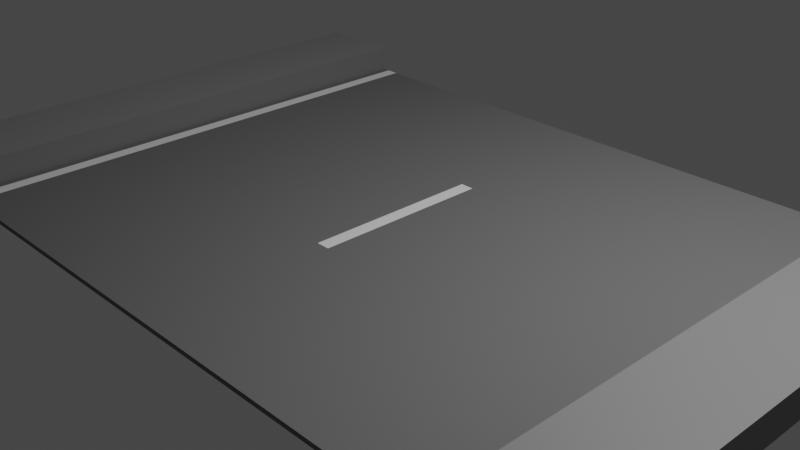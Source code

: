 # Source: straight_standard_road_pavement.blend  (saved by Blender 2.91.10; exported with 4.5.12 LTS)
import bpy
from mathutils import Matrix  # noqa: F401  (used for matrix-valued properties, if any)

bpy.ops.wm.read_factory_settings(use_empty=True)
scene = bpy.context.scene
scene.name = 'Scene'

# ---- collections
col_collection = bpy.data.collections.new('Collection'); scene.collection.children.link(col_collection)

# ---- materials (node trees are filled in below, after node groups)
mat_tarmac = bpy.data.materials.new('Tarmac')
mat_tarmac.use_transparent_shadow = False
mat_grass = bpy.data.materials.new('Grass')
mat_grass.use_transparent_shadow = False
mat_white = bpy.data.materials.new('White')
mat_white.use_transparent_shadow = False
mat_pavement = bpy.data.materials.new('Pavement')
mat_pavement.use_transparent_shadow = False

# ---- material node trees
mat_tarmac.use_nodes = True; mat_tarmac.node_tree.nodes.clear()
_N = mat_tarmac.node_tree.nodes; _L = mat_tarmac.node_tree.links
n0 = _N.new('ShaderNodeBsdfPrincipled'); n0.name = 'Principled BSDF'; n0.location = (10, 300)
n0.distribution = 'GGX'
n0.subsurface_method = 'BURLEY'
n0.inputs[0].default_value = (0.1706, 0.1706, 0.1706, 1.0)
n0.inputs[2].default_value = 1.0
n0.inputs[3].default_value = 1.45
n0.inputs[27].default_value = (0.0, 0.0, 0.0, 1.0)
n0.inputs[28].default_value = 1.0
n1 = _N.new('ShaderNodeOutputMaterial'); n1.name = 'Material Output'; n1.location = (300, 300)
_L.new(n0.outputs[0], n1.inputs[0])
n1.is_active_output = True
mat_grass.use_nodes = True; mat_grass.node_tree.nodes.clear()
_N = mat_grass.node_tree.nodes; _L = mat_grass.node_tree.links
n0 = _N.new('ShaderNodeBsdfPrincipled'); n0.name = 'Principled BSDF'; n0.location = (10, 300)
n0.distribution = 'GGX'
n0.subsurface_method = 'BURLEY'
n0.inputs[0].default_value = (7.74e-05, 0.214, 0.0, 1.0)
n0.inputs[3].default_value = 1.45
n0.inputs[27].default_value = (0.0, 0.0, 0.0, 1.0)
n0.inputs[28].default_value = 1.0
n1 = _N.new('ShaderNodeOutputMaterial'); n1.name = 'Material Output'; n1.location = (300, 300)
_L.new(n0.outputs[0], n1.inputs[0])
n1.is_active_output = True
mat_white.use_nodes = True; mat_white.node_tree.nodes.clear()
_N = mat_white.node_tree.nodes; _L = mat_white.node_tree.links
n0 = _N.new('ShaderNodeBsdfPrincipled'); n0.name = 'Principled BSDF'; n0.location = (10, 300)
n0.distribution = 'GGX'
n0.subsurface_method = 'BURLEY'
n0.inputs[0].default_value = (1.0, 1.0, 1.0, 1.0)
n0.inputs[3].default_value = 1.45
n0.inputs[27].default_value = (0.0, 0.0, 0.0, 1.0)
n0.inputs[28].default_value = 1.0
n1 = _N.new('ShaderNodeOutputMaterial'); n1.name = 'Material Output'; n1.location = (300, 300)
_L.new(n0.outputs[0], n1.inputs[0])
n1.is_active_output = True
mat_pavement.use_nodes = True; mat_pavement.node_tree.nodes.clear()
_N = mat_pavement.node_tree.nodes; _L = mat_pavement.node_tree.links
n0 = _N.new('ShaderNodeBsdfPrincipled'); n0.name = 'Principled BSDF'; n0.location = (10, 300)
n0.distribution = 'GGX'
n0.subsurface_method = 'BURLEY'
n0.inputs[0].default_value = (0.2633, 0.2633, 0.2633, 1.0)
n0.inputs[3].default_value = 1.45
n0.inputs[27].default_value = (0.0, 0.0, 0.0, 1.0)
n0.inputs[28].default_value = 1.0
n1 = _N.new('ShaderNodeOutputMaterial'); n1.name = 'Material Output'; n1.location = (300, 300)
_L.new(n0.outputs[0], n1.inputs[0])
n1.is_active_output = True

# ---- world
world_world = bpy.data.worlds.new('World'); scene.world = world_world
world_world.use_nodes = True; world_world.node_tree.nodes.clear()
_N = world_world.node_tree.nodes; _L = world_world.node_tree.links
n0 = _N.new('ShaderNodeOutputWorld'); n0.name = 'World Output'; n0.location = (300, 300)
n1 = _N.new('ShaderNodeBackground'); n1.name = 'Background'; n1.location = (10, 300)
n1.inputs[0].default_value = (0.05088, 0.05088, 0.05088, 1.0)
_L.new(n1.outputs[0], n0.inputs[0])
n0.is_active_output = True
world_world.color = (0.05088, 0.05088, 0.05088)
world_world.use_sun_shadow = False
world_world.sun_shadow_jitter_overblur = 0.0

# ---- cameras
cam_camera = bpy.data.cameras.new('Camera')
cam_camera.clip_end = 100.0
cam_camera.ortho_scale = 7.314

# ---- lights
light_light = bpy.data.lights.new('Light', 'POINT')
light_light.transmission_factor = 0.0
light_light.energy = 1000.0
light_light.shadow_soft_size = 0.1
light_light.shadow_maximum_resolution = 0.006
light_light.use_absolute_resolution = True

# ---- meshes
me_plane = bpy.data.meshes.new('Plane')
me_plane.from_pydata([(4.5, -3.0, 0.35), (4.5, 3.0, 0.35), (4.5, -3.0, 0.0), (4.5, 3.0, 0.0), (3.499, -3.0, 0.35), (3.499, -3.0, 0.0), (3.499, 3.0, 0.35), (3.499, 3.0, 0.0), (3.399, 3.0, 0.05), (3.399, 3.0, 0.0), (3.399, -3.0, 0.05), (3.399, -3.0, 0.0), (3.249, 3.0, 0.05), (3.249, 3.0, 0.0), (3.249, -3.0, 0.05), (3.249, -3.0, 0.0), (3.493, -3.0, 0.05), (3.493, -3.0, 0.0), (3.493, 3.0, 0.05), (3.493, 3.0, 0.0), (4.5, 0.9954, 0.35), (4.5, 0.9954, 0.0), (3.499, 0.9954, 0.0), (3.499, 0.9954, 0.35), (3.399, 0.9954, 0.05), (3.399, 0.9954, 0.0), (3.249, 0.9954, 0.0), (3.249, 0.9954, 0.05), (3.493, 0.9954, 0.05), (3.493, 0.9954, 0.0), (3.499, -1.002, 0.0), (3.399, -1.002, 0.0), (3.249, -1.002, 0.0), (3.493, -1.002, 0.0), (4.5, -1.002, 0.35), (4.5, -1.002, 0.0), (3.499, -1.002, 0.35), (3.399, -1.002, 0.05), (3.249, -1.002, 0.05), (3.493, -1.002, 0.05), (0.07596, 3.0, 0.05), (0.07596, 3.0, 0.0), (0.07596, -3.0, 0.05), (0.07596, -3.0, 0.0), (0.07596, 0.9954, 0.05), (0.07596, 0.9954, 0.0), (0.07596, -1.002, 0.0), (0.07596, -1.002, 0.05), (-4.5, -3.0, 0.35), (-4.5, 3.0, 0.35), (-4.5, -3.0, 0.0), (-4.5, 3.0, 0.0), (0.0, -3.0, 0.05), (0.0, 3.0, 0.05), (0.0, -3.0, 0.0), (0.0, 3.0, 0.0), (-3.499, -3.0, 0.35), (-3.499, -3.0, 0.0), (-3.499, 3.0, 0.35), (-3.499, 3.0, 0.0), (-3.399, 3.0, 0.05), (-3.399, 3.0, 0.0), (-3.399, -3.0, 0.05), (-3.399, -3.0, 0.0), (-3.249, 3.0, 0.05), (-3.249, 3.0, 0.0), (-3.249, -3.0, 0.05), (-3.249, -3.0, 0.0), (-3.493, -3.0, 0.05), (-3.493, -3.0, 0.0), (-3.493, 3.0, 0.05), (-3.493, 3.0, 0.0), (-4.5, 0.9954, 0.35), (-4.5, 0.9954, 0.0), (0.0, 0.9954, 0.0), (0.0, 0.9954, 0.05), (-3.499, 0.9954, 0.0), (-3.499, 0.9954, 0.35), (-3.399, 0.9954, 0.05), (-3.399, 0.9954, 0.0), (-3.249, 0.9954, 0.0), (-3.249, 0.9954, 0.05), (-3.493, 0.9954, 0.05), (-3.493, 0.9954, 0.0), (0.0, -1.002, 0.0), (-3.499, -1.002, 0.0), (-3.399, -1.002, 0.0), (-3.249, -1.002, 0.0), (-3.493, -1.002, 0.0), (-4.5, -1.002, 0.35), (-4.5, -1.002, 0.0), (0.0, -1.002, 0.05), (-3.499, -1.002, 0.35), (-3.399, -1.002, 0.05), (-3.249, -1.002, 0.05), (-3.493, -1.002, 0.05), (-0.07596, 3.0, 0.05), (-0.07596, 3.0, 0.0), (-0.07596, -3.0, 0.05), (-0.07596, -3.0, 0.0), (-0.07596, 0.9954, 0.05), (-0.07596, 0.9954, 0.0), (-0.07596, -1.002, 0.0), (-0.07596, -1.002, 0.05)], [], [(23, 20, 1, 6), (22, 7, 3, 21), (34, 0, 2, 35), (6, 1, 3, 7), (42, 52, 54, 43), (0, 4, 5, 2), (18, 6, 7, 19), (29, 19, 7, 22), (28, 23, 6, 18), (27, 24, 8, 12), (26, 13, 9, 25), (12, 8, 9, 13), (16, 10, 11, 17), (40, 12, 13, 41), (45, 41, 13, 26), (44, 27, 12, 40), (10, 14, 15, 11), (4, 16, 17, 5), (24, 28, 18, 8), (25, 9, 19, 29), (8, 18, 19, 9), (31, 25, 29, 33), (37, 39, 28, 24), (47, 38, 27, 44), (46, 45, 26, 32), (32, 26, 25, 31), (38, 37, 24, 27), (39, 36, 23, 28), (33, 29, 22, 30), (1, 20, 21, 3), (30, 22, 21, 35), (36, 34, 20, 23), (4, 0, 34, 36), (5, 30, 35, 2), (17, 33, 30, 5), (16, 4, 36, 39), (14, 10, 37, 38), (15, 32, 31, 11), (43, 46, 32, 15), (42, 14, 38, 47), (10, 16, 39, 37), (11, 31, 33, 17), (20, 34, 35, 21), (52, 42, 47, 91), (54, 84, 46, 43), (84, 74, 45, 46), (91, 47, 44, 75), (75, 44, 40, 53), (74, 55, 41, 45), (53, 40, 41, 55), (14, 42, 43, 15), (77, 58, 49, 72), (76, 73, 51, 59), (89, 90, 50, 48), (58, 59, 51, 49), (98, 99, 54, 52), (48, 50, 57, 56), (70, 71, 59, 58), (83, 76, 59, 71), (82, 70, 58, 77), (81, 64, 60, 78), (80, 79, 61, 65), (64, 65, 61, 60), (68, 69, 63, 62), (96, 97, 65, 64), (101, 80, 65, 97), (100, 96, 64, 81), (62, 63, 67, 66), (56, 57, 69, 68), (78, 60, 70, 82), (79, 83, 71, 61), (60, 61, 71, 70), (86, 88, 83, 79), (93, 78, 82, 95), (103, 100, 81, 94), (102, 87, 80, 101), (87, 86, 79, 80), (94, 81, 78, 93), (95, 82, 77, 92), (88, 85, 76, 83), (49, 51, 73, 72), (85, 90, 73, 76), (92, 77, 72, 89), (56, 92, 89, 48), (57, 50, 90, 85), (69, 57, 85, 88), (68, 95, 92, 56), (66, 94, 93, 62), (67, 63, 86, 87), (99, 67, 87, 102), (98, 103, 94, 66), (62, 93, 95, 68), (63, 69, 88, 86), (72, 73, 90, 89), (52, 91, 103, 98), (54, 99, 102, 84), (84, 102, 101, 74), (91, 75, 100, 103), (75, 53, 96, 100), (74, 101, 97, 55), (53, 55, 97, 96), (66, 67, 99, 98)])
me_plane.polygons.foreach_set('material_index', [3, 0, 3, 0, 0, 0, 0, 0, 0, 2, 0, 0, 0, 0, 0, 0, 0, 0, 0, 0, 0, 0, 0, 0, 0, 0, 2, 0, 0, 3, 0, 3, 3, 0, 0, 0, 2, 0, 0, 0, 0, 0, 3, 0, 0, 0, 2, 0, 0, 0, 0, 3, 0, 3, 0, 0, 0, 0, 0, 0, 2, 0, 0, 0, 0, 0, 0, 0, 0, 0, 0, 0, 0, 0, 0, 0, 0, 2, 0, 0, 3, 0, 3, 3, 0, 0, 0, 2, 0, 0, 0, 0, 0, 3, 0, 0, 0, 2, 0, 0, 0, 0])
_uv = me_plane.uv_layers.new(name='UVMap')
_uv.uv.foreach_set('vector', [0.8888, 0.6659, 1.0, 0.6659, 1.0, 1.0, 0.8888, 1.0, 0.8888, 0.6659, 0.8888, 1.0, 1.0, 1.0, 1.0, 0.6659, 1.0, 0.3329, 1.0, 0.0, 1.0, 0.0, 1.0, 0.3329, 0.8888, 1.0, 1.0, 1.0, 1.0, 1.0, 0.8888, 1.0, 0.5084, 0.0, 0.5, 0.0, 0.5, 0.0, 0.5084, 0.0, 1.0, 0.0, 0.8888, 0.0, 0.8888, 0.0, 1.0, 0.0, 0.8881, 1.0, 0.8888, 1.0, 0.8888, 1.0, 0.8881, 1.0, 0.8881, 0.6659, 0.8881, 1.0, 0.8888, 1.0, 0.8888, 0.6659, 0.8881, 0.6659, 0.8888, 0.6659, 0.8888, 1.0, 0.8881, 1.0, 0.861, 0.6659, 0.8777, 0.6659, 0.8777, 1.0, 0.861, 1.0, 0.861, 0.6659, 0.861, 1.0, 0.8777, 1.0, 0.8777, 0.6659, 0.861, 1.0, 0.8777, 1.0, 0.8777, 1.0, 0.861, 1.0, 0.8881, 0.0, 0.8777, 0.0, 0.8777, 0.0, 0.8881, 0.0, 0.5084, 1.0, 0.861, 1.0, 0.861, 1.0, 0.5084, 1.0, 0.5084, 0.6659, 0.5084, 1.0, 0.861, 1.0, 0.861, 0.6659, 0.5084, 0.6659, 0.861, 0.6659, 0.861, 1.0, 0.5084, 1.0, 0.8777, 0.0, 0.861, 0.0, 0.861, 0.0, 0.8777, 0.0, 0.8888, 0.0, 0.8881, 0.0, 0.8881, 0.0, 0.8888, 0.0, 0.8777, 0.6659, 0.8881, 0.6659, 0.8881, 1.0, 0.8777, 1.0, 0.8777, 0.6659, 0.8777, 1.0, 0.8881, 1.0, 0.8881, 0.6659, 0.8777, 1.0, 0.8881, 1.0, 0.8881, 1.0, 0.8777, 1.0, 0.8777, 0.3329, 0.8777, 0.6659, 0.8881, 0.6659, 0.8881, 0.3329, 0.8777, 0.3329, 0.8881, 0.3329, 0.8881, 0.6659, 0.8777, 0.6659, 0.5084, 0.3329, 0.861, 0.3329, 0.861, 0.6659, 0.5084, 0.6659, 0.5084, 0.3329, 0.5084, 0.6659, 0.861, 0.6659, 0.861, 0.3329, 0.861, 0.3329, 0.861, 0.6659, 0.8777, 0.6659, 0.8777, 0.3329, 0.861, 0.3329, 0.8777, 0.3329, 0.8777, 0.6659, 0.861, 0.6659, 0.8881, 0.3329, 0.8888, 0.3329, 0.8888, 0.6659, 0.8881, 0.6659, 0.8881, 0.3329, 0.8881, 0.6659, 0.8888, 0.6659, 0.8888, 0.3329, 1.0, 1.0, 1.0, 0.6659, 1.0, 0.6659, 1.0, 1.0, 0.8888, 0.3329, 0.8888, 0.6659, 1.0, 0.6659, 1.0, 0.3329, 0.8888, 0.3329, 1.0, 0.3329, 1.0, 0.6659, 0.8888, 0.6659, 0.8888, 0.0, 1.0, 0.0, 1.0, 0.3329, 0.8888, 0.3329, 0.8888, 0.0, 0.8888, 0.3329, 1.0, 0.3329, 1.0, 0.0, 0.8881, 0.0, 0.8881, 0.3329, 0.8888, 0.3329, 0.8888, 0.0, 0.8881, 0.0, 0.8888, 0.0, 0.8888, 0.3329, 0.8881, 0.3329, 0.861, 0.0, 0.8777, 0.0, 0.8777, 0.3329, 0.861, 0.3329, 0.861, 0.0, 0.861, 0.3329, 0.8777, 0.3329, 0.8777, 0.0, 0.5084, 0.0, 0.5084, 0.3329, 0.861, 0.3329, 0.861, 0.0, 0.5084, 0.0, 0.861, 0.0, 0.861, 0.3329, 0.5084, 0.3329, 0.8777, 0.0, 0.8881, 0.0, 0.8881, 0.3329, 0.8777, 0.3329, 0.8777, 0.0, 0.8777, 0.3329, 0.8881, 0.3329, 0.8881, 0.0, 1.0, 0.6659, 1.0, 0.3329, 1.0, 0.3329, 1.0, 0.6659, 0.5, 0.0, 0.5084, 0.0, 0.5084, 0.3329, 0.5, 0.3329, 0.5, 0.0, 0.5, 0.3329, 0.5084, 0.3329, 0.5084, 0.0, 0.5, 0.3329, 0.5, 0.6659, 0.5084, 0.6659, 0.5084, 0.3329, 0.5, 0.3329, 0.5084, 0.3329, 0.5084, 0.6659, 0.5, 0.6659, 0.5, 0.6659, 0.5084, 0.6659, 0.5084, 1.0, 0.5, 1.0, 0.5, 0.6659, 0.5, 1.0, 0.5084, 1.0, 0.5084, 0.6659, 0.5, 1.0, 0.5084, 1.0, 0.5084, 1.0, 0.5, 1.0, 0.861, 0.0, 0.5084, 0.0, 0.5084, 0.0, 0.861, 0.0, 0.8888, 0.6659, 0.8888, 1.0, 1.0, 1.0, 1.0, 0.6659, 0.8888, 0.6659, 1.0, 0.6659, 1.0, 1.0, 0.8888, 1.0, 1.0, 0.3329, 1.0, 0.3329, 1.0, 0.0, 1.0, 0.0, 0.8888, 1.0, 0.8888, 1.0, 1.0, 1.0, 1.0, 1.0, 0.5084, 0.0, 0.5084, 0.0, 0.5, 0.0, 0.5, 0.0, 1.0, 0.0, 1.0, 0.0, 0.8888, 0.0, 0.8888, 0.0, 0.8881, 1.0, 0.8881, 1.0, 0.8888, 1.0, 0.8888, 1.0, 0.8881, 0.6659, 0.8888, 0.6659, 0.8888, 1.0, 0.8881, 1.0, 0.8881, 0.6659, 0.8881, 1.0, 0.8888, 1.0, 0.8888, 0.6659, 0.861, 0.6659, 0.861, 1.0, 0.8777, 1.0, 0.8777, 0.6659, 0.861, 0.6659, 0.8777, 0.6659, 0.8777, 1.0, 0.861, 1.0, 0.861, 1.0, 0.861, 1.0, 0.8777, 1.0, 0.8777, 1.0, 0.8881, 0.0, 0.8881, 0.0, 0.8777, 0.0, 0.8777, 0.0, 0.5084, 1.0, 0.5084, 1.0, 0.861, 1.0, 0.861, 1.0, 0.5084, 0.6659, 0.861, 0.6659, 0.861, 1.0, 0.5084, 1.0, 0.5084, 0.6659, 0.5084, 1.0, 0.861, 1.0, 0.861, 0.6659, 0.8777, 0.0, 0.8777, 0.0, 0.861, 0.0, 0.861, 0.0, 0.8888, 0.0, 0.8888, 0.0, 0.8881, 0.0, 0.8881, 0.0, 0.8777, 0.6659, 0.8777, 1.0, 0.8881, 1.0, 0.8881, 0.6659, 0.8777, 0.6659, 0.8881, 0.6659, 0.8881, 1.0, 0.8777, 1.0, 0.8777, 1.0, 0.8777, 1.0, 0.8881, 1.0, 0.8881, 1.0, 0.8777, 0.3329, 0.8881, 0.3329, 0.8881, 0.6659, 0.8777, 0.6659, 0.8777, 0.3329, 0.8777, 0.6659, 0.8881, 0.6659, 0.8881, 0.3329, 0.5084, 0.3329, 0.5084, 0.6659, 0.861, 0.6659, 0.861, 0.3329, 0.5084, 0.3329, 0.861, 0.3329, 0.861, 0.6659, 0.5084, 0.6659, 0.861, 0.3329, 0.8777, 0.3329, 0.8777, 0.6659, 0.861, 0.6659, 0.861, 0.3329, 0.861, 0.6659, 0.8777, 0.6659, 0.8777, 0.3329, 0.8881, 0.3329, 0.8881, 0.6659, 0.8888, 0.6659, 0.8888, 0.3329, 0.8881, 0.3329, 0.8888, 0.3329, 0.8888, 0.6659, 0.8881, 0.6659, 1.0, 1.0, 1.0, 1.0, 1.0, 0.6659, 1.0, 0.6659, 0.8888, 0.3329, 1.0, 0.3329, 1.0, 0.6659, 0.8888, 0.6659, 0.8888, 0.3329, 0.8888, 0.6659, 1.0, 0.6659, 1.0, 0.3329, 0.8888, 0.0, 0.8888, 0.3329, 1.0, 0.3329, 1.0, 0.0, 0.8888, 0.0, 1.0, 0.0, 1.0, 0.3329, 0.8888, 0.3329, 0.8881, 0.0, 0.8888, 0.0, 0.8888, 0.3329, 0.8881, 0.3329, 0.8881, 0.0, 0.8881, 0.3329, 0.8888, 0.3329, 0.8888, 0.0, 0.861, 0.0, 0.861, 0.3329, 0.8777, 0.3329, 0.8777, 0.0, 0.861, 0.0, 0.8777, 0.0, 0.8777, 0.3329, 0.861, 0.3329, 0.5084, 0.0, 0.861, 0.0, 0.861, 0.3329, 0.5084, 0.3329, 0.5084, 0.0, 0.5084, 0.3329, 0.861, 0.3329, 0.861, 0.0, 0.8777, 0.0, 0.8777, 0.3329, 0.8881, 0.3329, 0.8881, 0.0, 0.8777, 0.0, 0.8881, 0.0, 0.8881, 0.3329, 0.8777, 0.3329, 1.0, 0.6659, 1.0, 0.6659, 1.0, 0.3329, 1.0, 0.3329, 0.5, 0.0, 0.5, 0.3329, 0.5084, 0.3329, 0.5084, 0.0, 0.5, 0.0, 0.5084, 0.0, 0.5084, 0.3329, 0.5, 0.3329, 0.5, 0.3329, 0.5084, 0.3329, 0.5084, 0.6659, 0.5, 0.6659, 0.5, 0.3329, 0.5, 0.6659, 0.5084, 0.6659, 0.5084, 0.3329, 0.5, 0.6659, 0.5, 1.0, 0.5084, 1.0, 0.5084, 0.6659, 0.5, 0.6659, 0.5084, 0.6659, 0.5084, 1.0, 0.5, 1.0, 0.5, 1.0, 0.5, 1.0, 0.5084, 1.0, 0.5084, 1.0, 0.861, 0.0, 0.861, 0.0, 0.5084, 0.0, 0.5084, 0.0])
me_plane.materials.append(mat_tarmac)
me_plane.materials.append(mat_grass)
me_plane.materials.append(mat_white)
me_plane.materials.append(mat_pavement)
me_plane.use_remesh_fix_poles = True
me_plane.use_remesh_preserve_attributes = False
me_plane.use_mirror_vertex_groups = False
me_plane.update()

# ---- objects
ob_light = bpy.data.objects.new('Light', light_light)
ob_camera = bpy.data.objects.new('Camera', cam_camera)
ob_plane = bpy.data.objects.new('Plane', me_plane)

# ---- transforms, parenting, visibility, modifiers, constraints
ob_light.location = (4.076, 1.005, 5.904)
ob_light.rotation_euler = (0.6503, 0.05522, 1.866)
ob_light.lock_rotations_4d = False
ob_light.empty_display_type = 'ARROWS'
ob_light.color = (0.0, 0.0, 0.0, 0.0)
ob_light.lineart.crease_threshold = 0.0
ob_camera.location = (7.359, -6.926, 4.958)
ob_camera.rotation_euler = (1.109, 0.0, 0.8149)
ob_camera.lock_rotations_4d = False
ob_camera.empty_display_type = 'ARROWS'
ob_camera.color = (0.0, 0.0, 0.0, 0.0)
ob_camera.display_type = 'WIRE'
ob_camera.lineart.crease_threshold = 0.0
ob_plane.location = (0.0, 0.0, 0.0)
ob_plane.lineart.crease_threshold = 0.0

# ---- collection membership
col_collection.objects.link(ob_light)
col_collection.objects.link(ob_camera)
col_collection.objects.link(ob_plane)

# ---- scene / render settings (as saved in the file)
scene.camera = ob_camera
scene.frame_start = 1; scene.frame_end = 250; scene.frame_set(1)
scene.render.engine = 'BLENDER_EEVEE_NEXT'
scene.cycles.use_denoising = False
scene.cycles.samples = 128
scene.cycles.sampling_pattern = 'TABULATED_SOBOL'
scene.cycles.use_adaptive_sampling = False
scene.cycles.use_light_tree = False
scene.view_settings.view_transform = 'Filmic'
bpy.context.view_layer.update()
